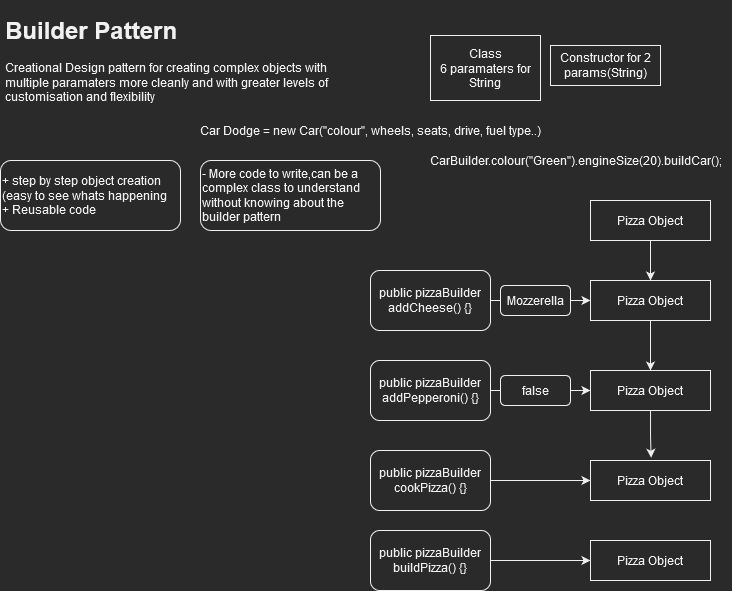

The diagram above was exported from draw.io. Its source (the exported page's mxGraphModel, read from the mxfile embedded in the PNG):
<mxGraphModel dx="981" dy="519" grid="1" gridSize="10" guides="1" tooltips="1" connect="1" arrows="1" fold="1" page="1" pageScale="1" pageWidth="827" pageHeight="1169" math="0" shadow="0">
  <root>
    <mxCell id="0" />
    <mxCell id="1" parent="0" />
    <mxCell id="nc_PLZxUZCz8j0q74Pzc-1" value="&lt;h1&gt;Builder Pattern&lt;br&gt;&lt;/h1&gt;Creational Design pattern for creating complex objects with multiple paramaters more cleanly and with greater levels of customisation and flexibility" style="text;html=1;strokeColor=none;fillColor=none;spacing=5;spacingTop=-20;whiteSpace=wrap;overflow=hidden;rounded=0;" vertex="1" parent="1">
      <mxGeometry x="10" y="10" width="350" height="110" as="geometry" />
    </mxCell>
    <mxCell id="nc_PLZxUZCz8j0q74Pzc-2" value="Car Dodge = new Car(&quot;colour&quot;, wheels, seats, drive, fuel type..)" style="text;html=1;align=center;verticalAlign=middle;resizable=0;points=[];autosize=1;strokeColor=none;fillColor=none;" vertex="1" parent="1">
      <mxGeometry x="200" y="120" width="360" height="20" as="geometry" />
    </mxCell>
    <mxCell id="nc_PLZxUZCz8j0q74Pzc-3" value="&lt;div&gt;+ step by step object creation (easy to see whats happening&lt;/div&gt;&lt;div&gt;+ Reusable code&lt;/div&gt;" style="rounded=1;whiteSpace=wrap;html=1;align=left;" vertex="1" parent="1">
      <mxGeometry x="10" y="160" width="180" height="70" as="geometry" />
    </mxCell>
    <mxCell id="nc_PLZxUZCz8j0q74Pzc-4" value="&lt;div&gt;Class&lt;/div&gt;&lt;div&gt;6 paramaters for String&lt;br&gt;&lt;/div&gt;" style="rounded=0;whiteSpace=wrap;html=1;" vertex="1" parent="1">
      <mxGeometry x="440" y="35" width="110" height="65" as="geometry" />
    </mxCell>
    <mxCell id="nc_PLZxUZCz8j0q74Pzc-5" value="Constructor for 2 params(String)" style="rounded=0;whiteSpace=wrap;html=1;" vertex="1" parent="1">
      <mxGeometry x="560" y="45" width="110" height="40" as="geometry" />
    </mxCell>
    <mxCell id="nc_PLZxUZCz8j0q74Pzc-6" value="- More code to write,can be a complex class to understand without knowing about the builder pattern" style="rounded=1;whiteSpace=wrap;html=1;align=left;" vertex="1" parent="1">
      <mxGeometry x="210" y="160" width="180" height="70" as="geometry" />
    </mxCell>
    <mxCell id="nc_PLZxUZCz8j0q74Pzc-11" style="edgeStyle=orthogonalEdgeStyle;rounded=0;orthogonalLoop=1;jettySize=auto;html=1;entryX=0.5;entryY=0;entryDx=0;entryDy=0;" edge="1" parent="1" source="nc_PLZxUZCz8j0q74Pzc-7" target="nc_PLZxUZCz8j0q74Pzc-9">
      <mxGeometry relative="1" as="geometry" />
    </mxCell>
    <mxCell id="nc_PLZxUZCz8j0q74Pzc-7" value="Pizza Object" style="rounded=0;whiteSpace=wrap;html=1;" vertex="1" parent="1">
      <mxGeometry x="600" y="200" width="120" height="40" as="geometry" />
    </mxCell>
    <mxCell id="nc_PLZxUZCz8j0q74Pzc-10" style="edgeStyle=orthogonalEdgeStyle;rounded=0;orthogonalLoop=1;jettySize=auto;html=1;entryX=0;entryY=0.5;entryDx=0;entryDy=0;" edge="1" parent="1" source="nc_PLZxUZCz8j0q74Pzc-8" target="nc_PLZxUZCz8j0q74Pzc-9">
      <mxGeometry relative="1" as="geometry" />
    </mxCell>
    <mxCell id="nc_PLZxUZCz8j0q74Pzc-8" value="public pizzaBuilder addCheese() {}" style="rounded=1;whiteSpace=wrap;html=1;" vertex="1" parent="1">
      <mxGeometry x="380" y="270" width="120" height="60" as="geometry" />
    </mxCell>
    <mxCell id="nc_PLZxUZCz8j0q74Pzc-14" style="edgeStyle=orthogonalEdgeStyle;rounded=0;orthogonalLoop=1;jettySize=auto;html=1;entryX=0.5;entryY=0;entryDx=0;entryDy=0;" edge="1" parent="1" source="nc_PLZxUZCz8j0q74Pzc-9" target="nc_PLZxUZCz8j0q74Pzc-13">
      <mxGeometry relative="1" as="geometry" />
    </mxCell>
    <mxCell id="nc_PLZxUZCz8j0q74Pzc-9" value="Pizza Object" style="rounded=0;whiteSpace=wrap;html=1;" vertex="1" parent="1">
      <mxGeometry x="600" y="280" width="120" height="40" as="geometry" />
    </mxCell>
    <mxCell id="nc_PLZxUZCz8j0q74Pzc-15" style="edgeStyle=orthogonalEdgeStyle;rounded=0;orthogonalLoop=1;jettySize=auto;html=1;entryX=0;entryY=0.5;entryDx=0;entryDy=0;" edge="1" parent="1" source="nc_PLZxUZCz8j0q74Pzc-12" target="nc_PLZxUZCz8j0q74Pzc-13">
      <mxGeometry relative="1" as="geometry" />
    </mxCell>
    <mxCell id="nc_PLZxUZCz8j0q74Pzc-12" value="public pizzaBuilder addPepperoni() {}" style="rounded=1;whiteSpace=wrap;html=1;" vertex="1" parent="1">
      <mxGeometry x="380" y="360" width="120" height="60" as="geometry" />
    </mxCell>
    <mxCell id="nc_PLZxUZCz8j0q74Pzc-20" style="edgeStyle=orthogonalEdgeStyle;rounded=0;orthogonalLoop=1;jettySize=auto;html=1;entryX=0.505;entryY=-0.069;entryDx=0;entryDy=0;entryPerimeter=0;" edge="1" parent="1" source="nc_PLZxUZCz8j0q74Pzc-13" target="nc_PLZxUZCz8j0q74Pzc-17">
      <mxGeometry relative="1" as="geometry" />
    </mxCell>
    <mxCell id="nc_PLZxUZCz8j0q74Pzc-13" value="Pizza Object" style="rounded=0;whiteSpace=wrap;html=1;" vertex="1" parent="1">
      <mxGeometry x="600" y="370" width="120" height="40" as="geometry" />
    </mxCell>
    <mxCell id="nc_PLZxUZCz8j0q74Pzc-19" style="edgeStyle=orthogonalEdgeStyle;rounded=0;orthogonalLoop=1;jettySize=auto;html=1;entryX=0;entryY=0.5;entryDx=0;entryDy=0;" edge="1" parent="1" source="nc_PLZxUZCz8j0q74Pzc-16" target="nc_PLZxUZCz8j0q74Pzc-17">
      <mxGeometry relative="1" as="geometry" />
    </mxCell>
    <mxCell id="nc_PLZxUZCz8j0q74Pzc-16" value="public pizzaBuilder cookPizza() {}" style="rounded=1;whiteSpace=wrap;html=1;" vertex="1" parent="1">
      <mxGeometry x="380" y="450" width="120" height="60" as="geometry" />
    </mxCell>
    <mxCell id="nc_PLZxUZCz8j0q74Pzc-17" value="Pizza Object" style="rounded=0;whiteSpace=wrap;html=1;" vertex="1" parent="1">
      <mxGeometry x="600" y="460" width="120" height="40" as="geometry" />
    </mxCell>
    <mxCell id="nc_PLZxUZCz8j0q74Pzc-23" style="edgeStyle=orthogonalEdgeStyle;rounded=0;orthogonalLoop=1;jettySize=auto;html=1;entryX=0;entryY=0.5;entryDx=0;entryDy=0;" edge="1" parent="1" source="nc_PLZxUZCz8j0q74Pzc-21" target="nc_PLZxUZCz8j0q74Pzc-22">
      <mxGeometry relative="1" as="geometry" />
    </mxCell>
    <mxCell id="nc_PLZxUZCz8j0q74Pzc-21" value="public pizzaBuilder buildPizza() {}" style="rounded=1;whiteSpace=wrap;html=1;" vertex="1" parent="1">
      <mxGeometry x="380" y="530" width="120" height="60" as="geometry" />
    </mxCell>
    <mxCell id="nc_PLZxUZCz8j0q74Pzc-22" value="Pizza Object" style="rounded=0;whiteSpace=wrap;html=1;" vertex="1" parent="1">
      <mxGeometry x="600" y="540" width="120" height="40" as="geometry" />
    </mxCell>
    <mxCell id="nc_PLZxUZCz8j0q74Pzc-24" value="Mozzerella" style="rounded=1;whiteSpace=wrap;html=1;" vertex="1" parent="1">
      <mxGeometry x="510" y="285" width="70" height="30" as="geometry" />
    </mxCell>
    <mxCell id="nc_PLZxUZCz8j0q74Pzc-25" value="false" style="rounded=1;whiteSpace=wrap;html=1;" vertex="1" parent="1">
      <mxGeometry x="510" y="375" width="70" height="30" as="geometry" />
    </mxCell>
    <mxCell id="nc_PLZxUZCz8j0q74Pzc-26" value="CarBuilder.colour(&quot;Green&quot;).engineSize(20).buildCar();" style="text;html=1;align=center;verticalAlign=middle;resizable=0;points=[];autosize=1;strokeColor=none;fillColor=none;" vertex="1" parent="1">
      <mxGeometry x="430" y="150" width="310" height="20" as="geometry" />
    </mxCell>
  </root>
</mxGraphModel>